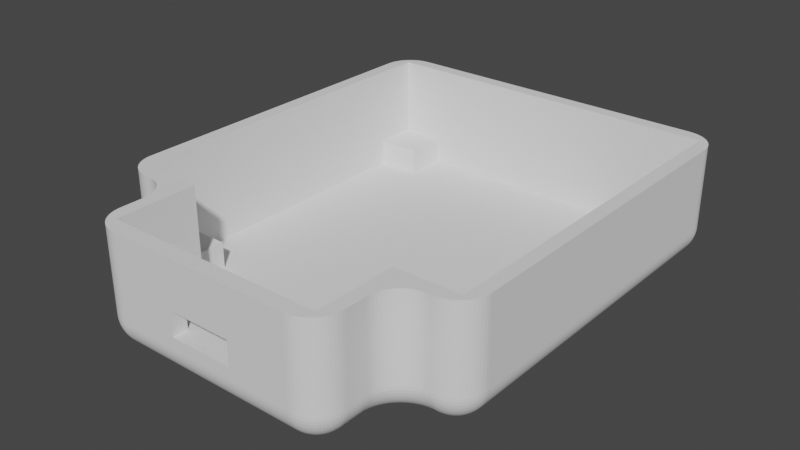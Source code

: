 # Source: obc_case_bottom.blend  (saved by Blender 2.91.10; exported with 4.5.12 LTS)
import bpy
from mathutils import Matrix  # noqa: F401  (used for matrix-valued properties, if any)

bpy.ops.wm.read_factory_settings(use_empty=True)
scene = bpy.context.scene
scene.name = 'Scene'

# ---- collections
col_collection = bpy.data.collections.new('Collection'); scene.collection.children.link(col_collection)

# ---- node groups
ng_auto_smooth = bpy.data.node_groups.new('Auto Smooth', 'GeometryNodeTree')
_s = ng_auto_smooth.interface.new_socket(name='Geometry', in_out='OUTPUT', socket_type='NodeSocketGeometry')
_s = ng_auto_smooth.interface.new_socket(name='Geometry', in_out='INPUT', socket_type='NodeSocketGeometry')
_s = ng_auto_smooth.interface.new_socket(name='Angle', in_out='INPUT', socket_type='NodeSocketFloat')
_s.subtype = 'ANGLE'
_s.min_value = 0.0
_s.max_value = 3.142
ng_auto_smooth.is_modifier = True
_N = ng_auto_smooth.nodes; _L = ng_auto_smooth.links
n0 = _N.new('NodeGroupOutput'); n0.name = 'Group Output'; n0.location = (480, -100)
n1 = _N.new('NodeGroupInput'); n1.name = 'Group Input'; n1.location = (-420, -300)
n2 = _N.new('NodeGroupInput'); n2.name = 'Group Input.001'; n2.location = (-60, -100)
n3 = _N.new('GeometryNodeSetShadeSmooth'); n3.name = 'Set Shade Smooth'; n3.location = (120, -100)
n3.domain = 'EDGE'
n4 = _N.new('GeometryNodeSetShadeSmooth'); n4.name = 'Set Shade Smooth.001'; n4.location = (300, -100)
n5 = _N.new('GeometryNodeInputMeshEdgeAngle'); n5.name = 'Edge Angle'; n5.location = (-420, -220)
n6 = _N.new('GeometryNodeInputEdgeSmooth'); n6.name = 'Is Edge Smooth'; n6.location = (-60, -160)
n7 = _N.new('GeometryNodeInputShadeSmooth'); n7.name = 'Is Face Smooth'; n7.location = (-240, -340)
n8 = _N.new('FunctionNodeBooleanMath'); n8.name = 'Boolean Math'; n8.location = (-60, -220)
n9 = _N.new('FunctionNodeCompare'); n9.name = 'Compare'; n9.location = (-240, -180)
n9.operation = 'LESS_EQUAL'
_L.new(n5.outputs[0], n9.inputs[0])
_L.new(n4.outputs[0], n0.inputs[0])
_L.new(n1.outputs[1], n9.inputs[1])
_L.new(n9.outputs[0], n8.inputs[0])
_L.new(n7.outputs[0], n8.inputs[1])
_L.new(n2.outputs[0], n3.inputs[0])
_L.new(n6.outputs[0], n3.inputs[1])
_L.new(n3.outputs[0], n4.inputs[0])
_L.new(n8.outputs[0], n3.inputs[2])
n0.is_active_output = True

# ---- world
world_world = bpy.data.worlds.new('World'); scene.world = world_world
world_world.use_nodes = True; world_world.node_tree.nodes.clear()
_N = world_world.node_tree.nodes; _L = world_world.node_tree.links
n0 = _N.new('ShaderNodeOutputWorld'); n0.name = 'World Output'; n0.location = (300, 300)
n1 = _N.new('ShaderNodeBackground'); n1.name = 'Background'; n1.location = (10, 300)
n1.inputs[0].default_value = (0.05088, 0.05088, 0.05088, 1.0)
_L.new(n1.outputs[0], n0.inputs[0])
n0.is_active_output = True
world_world.color = (0.05088, 0.05088, 0.05088)
world_world.use_sun_shadow = False
world_world.sun_shadow_jitter_overblur = 0.0

# ---- meshes
me_vert = bpy.data.meshes.new('Vert')
me_vert.from_pydata([(10.45, -7.25, 2.8), (10.86, -7.336, 2.8), (11.19, -7.581, 2.8), (11.4, -7.941, 2.8), (11.44, -8.355, 2.8), (11.32, -8.75, 2.8), (11.04, -9.059, 2.8), (10.66, -9.228, 2.8), (10.24, -9.228, 2.8), (9.862, -9.059, 2.8), (9.584, -8.75, 2.8), (9.455, -8.355, 2.8), (9.499, -7.941, 2.8), (9.707, -7.581, 2.8), (10.04, -7.336, 2.8), (-2.0, 49.5, 0.0), (-2.0, -2.0, 0.0), (47.5, -2.0, 0.0), (47.5, 49.5, 0.0), (6.5, -13.0, 0.0), (39.0, -13.0, 0.0), (6.5, -2.0, 0.0), (39.0, -2.0, 0.0), (-0.2, 42.0, 4.5), (-0.2, 5.5, 4.5), (37.2, -0.2, 1.0), (8.3, -11.0, 15.0), (37.2, -11.0, 15.0), (-0.2, -0.2, 15.0), (-0.2, 47.7, 15.0), (45.7, 47.7, 15.0), (45.7, -0.2, 15.0), (8.3, -0.2, 15.0), (37.2, -0.2, 15.0), (6.5, -13.0, 15.0), (39.0, -13.0, 15.0), (-2.0, -2.0, 15.0), (-2.0, 49.5, 15.0), (47.5, 49.5, 15.0), (47.5, -2.0, 15.0), (6.5, -2.0, 15.0), (39.0, -2.0, 15.0), (40.0, 47.7, 1.0), (45.7, 42.0, 1.0), (40.0, 42.0, 1.0), (45.7, 47.7, 4.5), (40.0, 47.7, 4.5), (45.7, 42.0, 4.5), (40.0, 42.0, 4.5), (5.5, 42.0, 1.0), (-0.2, 47.7, 4.5), (5.5, 47.7, 4.5), (5.5, 42.0, 4.5), (40.0, 5.5, 1.0), (40.0, -0.2, 1.0), (45.7, 5.5, 4.5), (40.0, 5.5, 4.5), (45.7, -0.2, 4.5), (40.0, -0.2, 4.5), (5.5, -0.2, 1.0), (5.5, 5.5, 1.0), (5.5, 5.5, 4.5), (5.5, -0.2, 4.5), (-0.2, -0.2, 4.5), (-0.2, 5.5, 1.0), (8.3, -0.2, 1.0), (8.3, -5.5, 1.0), (37.2, -5.5, 5.5), (8.3, -5.5, 5.5), (-0.2, 42.0, 1.0), (37.2, -5.5, 1.0), (26.95, -11.0, 5.5), (18.55, -11.0, 5.5), (26.95, -13.0, 8.7), (18.55, -13.0, 5.5), (26.95, -13.0, 5.5), (18.55, -13.0, 8.7), (18.55, -11.0, 8.7), (26.95, -11.0, 8.7), (5.5, 47.7, 1.0), (45.7, 5.5, 1.0), (32.9, -5.5, 5.5), (32.9, -11.0, 5.5), (12.6, -11.0, 5.5), (12.6, -5.5, 5.5), (8.3, -11.0, 7.8), (8.3, -5.5, 7.8), (37.2, -5.5, 7.8), (37.2, -11.0, 7.8), (32.9, -5.5, 7.8), (32.9, -11.0, 7.8), (12.6, -5.5, 7.8), (12.6, -11.0, 7.8), (34.06, -8.355, 7.8), (35.05, -7.25, 7.8), (35.46, -7.336, 7.8), (35.64, -9.059, 7.8), (35.92, -8.75, 7.8), (34.18, -8.75, 7.8), (34.84, -9.228, 7.8), (34.46, -9.059, 7.8), (35.79, -7.581, 7.8), (36.0, -7.941, 7.8), (36.04, -8.355, 7.8), (34.64, -7.336, 7.8), (34.31, -7.581, 7.8), (34.1, -7.941, 7.8), (35.26, -9.228, 7.8), (34.06, -8.355, 2.8), (35.05, -7.25, 2.8), (35.46, -7.336, 2.8), (35.64, -9.059, 2.8), (35.92, -8.75, 2.8), (34.18, -8.75, 2.8), (34.84, -9.228, 2.8), (34.46, -9.059, 2.8), (35.79, -7.581, 2.8), (36.0, -7.941, 2.8), (36.04, -8.355, 2.8), (34.64, -7.336, 2.8), (34.31, -7.581, 2.8), (34.1, -7.941, 2.8), (35.26, -9.228, 2.8), (9.455, -8.355, 7.8), (10.45, -7.25, 7.8), (10.86, -7.336, 7.8), (11.04, -9.059, 7.8), (11.32, -8.75, 7.8), (9.584, -8.75, 7.8), (10.24, -9.228, 7.8), (9.862, -9.059, 7.8), (11.19, -7.581, 7.8), (11.4, -7.941, 7.8), (11.44, -8.355, 7.8), (10.04, -7.336, 7.8), (9.707, -7.581, 7.8), (9.499, -7.941, 7.8), (10.66, -9.228, 7.8), (-0.2, 27.0, 1.0), (45.7, 27.0, 1.0), (22.75, -13.0, 0.0), (22.75, -13.0, 5.5), (22.75, -13.0, 8.7), (22.75, -13.0, 15.0), (-0.2, 27.0, 15.0), (45.7, 27.0, 15.0), (-2.0, 27.0, 15.0), (47.5, 27.0, 15.0), (22.75, -11.0, 15.0), (-2.0, 27.0, 0.0), (47.5, 27.0, 0.0), (22.75, 49.5, 15.0), (22.75, 49.5, 0.0)], [], [(0, 1, 125, 124), (1, 2, 131, 125), (2, 3, 132, 131), (3, 4, 133, 132), (4, 5, 127, 133), (5, 6, 126, 127), (6, 7, 137, 126), (7, 8, 129, 137), (8, 9, 130, 129), (9, 10, 128, 130), (10, 11, 123, 128), (11, 12, 136, 123), (12, 13, 135, 136), (13, 14, 134, 135), (14, 0, 124, 134), (0, 14, 13, 12, 11, 10, 9, 8, 7, 6, 5, 4, 3, 2, 1), (22, 41, 35, 20), (19, 34, 40, 21), (65, 32, 26, 85, 86, 68, 66), (35, 41, 39, 147, 145, 31, 33, 27, 148, 143), (21, 40, 36, 16), (17, 39, 41, 22), (151, 38, 18, 152), (88, 27, 33, 25, 70, 67, 87), (28, 32, 65, 59, 62, 63), (25, 33, 31, 57, 58, 54), (56, 55, 80, 53), (44, 43, 47, 48), (47, 45, 46, 48), (49, 52, 23, 69), (49, 79, 51, 52), (23, 52, 51, 50), (54, 58, 56, 53), (57, 55, 56, 58), (59, 60, 61, 62), (63, 62, 61, 24), (24, 61, 60, 64), (66, 68, 84, 81, 67, 70), (75, 141, 140, 20, 35, 143, 142, 73), (73, 142, 76, 77, 78), (74, 72, 77, 76), (85, 26, 148, 27, 88, 90, 82, 71, 78, 77, 72, 83, 92), (71, 75, 73, 78), (17, 150, 147, 39), (79, 42, 46, 45, 30, 29, 50, 51), (42, 44, 48, 46), (74, 141, 75, 71, 82, 81, 84, 83, 72), (145, 139, 80, 55, 57, 31), (68, 86, 91, 84), (85, 92, 133, 127, 126, 137, 129, 130, 128, 123), (84, 91, 92, 83), (87, 89, 90, 93, 106, 105, 104, 94, 95, 101, 102, 103, 88), (81, 89, 87, 67), (82, 90, 89, 81), (88, 103, 97, 96, 107, 99, 100, 98, 93, 90), (101, 95, 110, 116), (95, 94, 109, 110), (103, 102, 117, 118), (96, 97, 112, 111), (104, 105, 120, 119), (93, 98, 113, 108), (105, 106, 121, 120), (98, 100, 115, 113), (106, 93, 108, 121), (100, 99, 114, 115), (94, 104, 119, 109), (102, 101, 116, 117), (99, 107, 122, 114), (97, 103, 118, 112), (107, 96, 111, 122), (110, 109, 119, 120, 121, 108, 113, 115, 114, 122, 111, 112, 118, 117, 116), (123, 136, 135, 134, 124, 125, 131, 132, 133, 92, 91, 86, 85), (142, 143, 34, 19, 140, 141, 74, 76), (29, 144, 138, 69, 23, 50), (47, 43, 139, 145, 30, 45), (145, 147, 38, 151, 37, 146, 144, 29, 30), (144, 28, 63, 24, 64, 138), (143, 148, 26, 32, 28, 144, 146, 36, 40, 34), (15, 149, 146, 37), (146, 149, 16, 36), (147, 150, 18, 38), (37, 151, 152, 15), (43, 44, 42, 79, 49, 69, 138, 64, 60, 59, 65, 66, 70, 25, 54, 53, 80, 139), (20, 140, 19, 21, 16, 149, 15, 152, 18, 150, 17, 22)])
_uv = me_vert.uv_layers.new(name='UVMap')
_uv.uv.foreach_set('vector', [1.0, 0.5, 0.9333, 0.5, 0.9333, 0.75, 1.0, 0.75, 0.9333, 0.5, 0.8667, 0.5, 0.8667, 0.75, 0.9333, 0.75, 0.8667, 0.5, 0.8, 0.5, 0.8, 0.75, 0.8667, 0.75, 0.8, 0.5, 0.7333, 0.5, 0.7333, 0.75, 0.8, 0.75, 0.7333, 0.5, 0.6667, 0.5, 0.6667, 0.75, 0.7333, 0.75, 0.6667, 0.5, 0.6, 0.5, 0.6, 0.75, 0.6667, 0.75, 0.6, 0.5, 0.5333, 0.5, 0.5333, 0.75, 0.6, 0.75, 0.5333, 0.5, 0.4667, 0.5, 0.4667, 0.75, 0.5333, 0.75, 0.4667, 0.5, 0.4, 0.5, 0.4, 0.75, 0.4667, 0.75, 0.4, 0.5, 0.3333, 0.5, 0.3333, 0.75, 0.4, 0.75, 0.3333, 0.5, 0.2667, 0.5, 0.2667, 0.75, 0.3333, 0.75, 0.2667, 0.5, 0.2, 0.5, 0.2, 0.75, 0.2667, 0.75, 0.2, 0.5, 0.1333, 0.5, 0.1333, 0.75, 0.2, 0.75, 0.1333, 0.5, 0.06667, 0.5, 0.06667, 0.75, 0.1333, 0.75, 0.06667, 0.5, 4.47e-08, 0.5, 4.47e-08, 0.75, 0.06667, 0.75, 0.75, 0.49, 0.6524, 0.4693, 0.5716, 0.4106, 0.5217, 0.3242, 0.5113, 0.2249, 0.5422, 0.13, 0.6089, 0.05584, 0.7001, 0.01524, 0.7999, 0.01524, 0.8911, 0.05584, 0.9578, 0.13, 0.9887, 0.2249, 0.9783, 0.3242, 0.9284, 0.4106, 0.8476, 0.4693, 0.0, 0.0, 0.0, 0.0, 0.0, 0.0, 0.0, 0.0, 0.0, 0.0, 0.0, 0.0, 0.0, 0.0, 0.0, 0.0, 0.0, 0.0, 0.0, 0.0, 0.0, 0.0, 0.0, 0.0, 0.0, 0.0, 0.0, 0.0, 0.0, 0.0, 0.0, 0.0, 0.0, 0.0, 0.0, 0.0, 0.0, 0.0, 0.0, 0.0, 0.0, 0.0, 0.0, 0.0, 0.0, 0.0, 0.0, 0.0, 0.0, 0.0, 0.0, 0.0, 0.0, 0.0, 0.0, 0.0, 0.0, 0.0, 0.0, 0.0, 0.0, 0.0, 0.0, 0.0, 0.0, 0.0, 0.0, 0.0, 0.0, 0.0, 0.0, 0.0, 0.0, 0.0, 0.0, 0.0, 0.0, 0.0, 0.0, 0.0, 0.0, 0.0, 0.0, 0.0, 0.0, 0.0, 0.0, 0.0, 0.0, 0.0, 0.0, 0.0, 0.0, 0.0, 0.0, 0.0, 0.0, 0.0, 0.0, 0.0, 0.0, 0.0, 0.0, 0.0, 0.0, 0.0, 0.0, 0.0, 0.0, 0.0, 0.0, 0.0, 0.0, 0.0, 0.0, 0.0, 0.0, 0.0, 0.0, 0.0, 0.0, 0.0, 0.0, 0.0, 0.0, 0.0, 0.0, 0.0, 0.0, 0.0, 0.0, 0.0, 0.0, 0.0, 0.0, 0.0, 0.0, 0.0, 0.0, 0.0, 0.0, 0.0, 0.0, 0.0, 0.0, 0.0, 0.0, 0.0, 0.0, 0.0, 0.0, 0.0, 0.0, 0.0, 0.0, 0.0, 0.0, 0.0, 0.0, 0.0, 0.0, 0.0, 0.0, 0.0, 0.0, 0.0, 0.0, 0.0, 0.0, 0.0, 0.0, 0.0, 0.0, 0.0, 0.0, 0.0, 0.0, 0.0, 0.0, 0.0, 0.0, 0.0, 0.0, 0.0, 0.0, 0.0, 0.0, 0.0, 0.0, 0.0, 0.0, 0.0, 0.0, 0.0, 0.0, 0.0, 0.0, 0.0, 0.0, 0.0, 0.0, 0.0, 0.0, 0.0, 0.0, 0.0, 0.0, 0.0, 0.0, 0.0, 0.0, 0.0, 0.0, 0.0, 0.0, 0.0, 0.0, 0.0, 0.0, 0.0, 0.0, 0.0, 0.0, 0.0, 0.0, 0.0, 0.0, 0.0, 0.0, 0.0, 0.0, 0.0, 0.0, 0.0, 0.0, 0.0, 0.0, 0.0, 0.0, 0.0, 0.0, 0.0, 0.0, 0.0, 0.0, 0.0, 0.0, 0.0, 0.0, 0.0, 0.0, 0.0, 0.0, 0.0, 0.0, 0.0, 0.0, 0.0, 0.0, 0.0, 0.0, 0.0, 0.0, 0.0, 0.0, 0.0, 0.0, 0.0, 0.0, 0.0, 0.0, 0.0, 0.0, 0.0, 0.0, 0.0, 0.0, 0.0, 0.0, 0.0, 0.0, 0.0, 0.0, 0.0, 0.0, 0.0, 0.0, 0.0, 0.0, 0.0, 0.0, 0.0, 0.0, 0.0, 0.0, 0.0, 0.0, 0.0, 0.0, 0.0, 0.0, 0.0, 0.0, 0.0, 0.0, 0.0, 0.0, 0.0, 0.0, 0.0, 0.0, 0.0, 0.0, 0.0, 0.0, 0.0, 0.0, 0.0, 0.0, 0.0, 0.0, 0.0, 0.0, 0.0, 0.0, 0.0, 0.0, 0.0, 0.0, 0.0, 0.0, 0.0, 0.0, 0.0, 0.0, 0.0, 0.0, 0.0, 0.0, 0.0, 0.0, 0.0, 0.0, 0.0, 0.0, 0.0, 0.0, 0.0, 0.0, 0.0, 0.0, 0.0, 0.0, 0.0, 0.0, 0.0, 0.0, 0.0, 0.0, 0.0, 0.0, 0.0, 0.0, 0.0, 0.0, 0.0, 0.0, 0.0, 0.0, 0.0, 0.0, 0.0, 0.0, 0.0, 0.0, 0.0, 0.0, 0.0, 0.0, 0.0, 0.0, 1.0, 1.0, 1.0, 0.519, 0.7313, 0.4438, 0.7212, 0.3783, 0.6728, 0.3339, 0.5946, 0.3182, 0.5, 0.3339, 0.4054, 0.3783, 0.3272, 0.4438, 0.2788, 0.519, 0.2687, 1.0, 0.0, 0.0, 0.0, 0.0, 0.0, 0.0, 0.0, 0.0, 0.0, 0.0, 0.0, 0.0, 0.0, 0.0, 0.0, 0.0, 0.0, 1.0, 0.0, 0.519, 0.2687, 0.5909, 0.2986, 0.6471, 0.3633, 0.6778, 0.4516, 0.6778, 0.5484, 0.6471, 0.6367, 0.5909, 0.7014, 0.519, 0.7313, 1.0, 1.0, 0.3783, 0.3272, 0.3339, 0.4054, 0.3339, 0.4054, 0.3783, 0.3272, 0.3339, 0.4054, 0.3182, 0.5, 0.3182, 0.5, 0.3339, 0.4054, 0.519, 0.2687, 0.4438, 0.2788, 0.4438, 0.2788, 0.519, 0.2687, 0.6471, 0.3633, 0.5909, 0.2986, 0.5909, 0.2986, 0.6471, 0.3633, 0.3339, 0.5946, 0.3783, 0.6728, 0.3783, 0.6728, 0.3339, 0.5946, 0.519, 0.7313, 0.5909, 0.7014, 0.5909, 0.7014, 0.519, 0.7313, 0.3783, 0.6728, 0.4438, 0.7212, 0.4438, 0.7212, 0.3783, 0.6728, 0.5909, 0.7014, 0.6471, 0.6367, 0.6471, 0.6367, 0.5909, 0.7014, 0.4438, 0.7212, 0.519, 0.7313, 0.519, 0.7313, 0.4438, 0.7212, 0.6471, 0.6367, 0.6778, 0.5484, 0.6778, 0.5484, 0.6471, 0.6367, 0.3182, 0.5, 0.3339, 0.5946, 0.3339, 0.5946, 0.3182, 0.5, 0.4438, 0.2788, 0.3783, 0.3272, 0.3783, 0.3272, 0.4438, 0.2788, 0.6778, 0.5484, 0.6778, 0.4516, 0.6778, 0.4516, 0.6778, 0.5484, 0.5909, 0.2986, 0.519, 0.2687, 0.519, 0.2687, 0.5909, 0.2986, 0.6778, 0.4516, 0.6471, 0.3633, 0.6471, 0.3633, 0.6778, 0.4516, 0.3339, 0.4054, 0.3182, 0.5, 0.3339, 0.5946, 0.3783, 0.6728, 0.4438, 0.7212, 0.519, 0.7313, 0.5909, 0.7014, 0.6471, 0.6367, 0.6778, 0.5484, 0.6778, 0.4516, 0.6471, 0.3633, 0.5909, 0.2986, 0.519, 0.2687, 0.4438, 0.2788, 0.3783, 0.3272, 0.0, 0.0, 0.0, 0.0, 0.0, 0.0, 0.0, 0.0, 0.0, 0.0, 0.0, 0.0, 0.0, 0.0, 0.0, 0.0, 0.0, 0.0, 0.0, 0.0, 0.0, 0.0, 0.0, 0.0, 0.0, 0.0, 0.0, 0.0, 0.0, 0.0, 0.0, 0.0, 0.0, 0.0, 0.0, 0.0, 0.0, 0.0, 0.0, 0.0, 0.0, 0.0, 0.0, 0.0, 0.0, 0.0, 0.0, 0.0, 0.0, 0.0, 0.0, 0.0, 0.0, 0.0, 0.0, 0.0, 0.0, 0.0, 0.0, 0.0, 0.0, 0.0, 0.0, 0.0, 0.0, 0.0, 0.0, 0.0, 0.0, 0.0, 0.0, 0.0, 0.0, 0.0, 0.0, 0.0, 0.0, 0.0, 0.0, 0.0, 0.0, 0.0, 0.0, 0.0, 0.0, 0.0, 0.0, 0.0, 0.0, 0.0, 0.0, 0.0, 0.0, 0.0, 0.0, 0.0, 0.0, 0.0, 0.0, 0.0, 0.0, 0.0, 0.0, 0.0, 0.0, 0.0, 0.0, 0.0, 0.0, 0.0, 0.0, 0.0, 0.0, 0.0, 0.0, 0.0, 0.0, 0.0, 0.0, 0.0, 0.0, 0.0, 0.0, 0.0, 0.0, 0.0, 0.0, 0.0, 0.0, 0.0, 0.0, 0.0, 0.0, 0.0, 0.0, 0.0, 0.0, 0.0, 0.0, 0.0, 0.0, 0.0, 0.0, 0.0, 0.0, 0.0, 0.0, 0.0, 0.0, 0.0, 0.0, 0.0, 0.0, 0.0, 0.0, 0.0, 0.0, 0.0, 0.0, 0.0, 0.0, 0.0, 0.0, 0.0, 0.0, 0.0, 0.0, 0.0, 0.0, 0.0, 0.0, 0.0, 0.0, 0.0, 0.0, 0.0, 0.0, 0.0, 0.0, 0.0, 0.0, 0.0, 0.0, 0.0, 0.0, 0.0, 0.0, 0.0, 0.0, 0.0, 0.0, 0.0, 0.0, 0.0, 0.0, 0.0, 0.0, 0.0, 0.0, 0.0, 0.0, 0.0, 0.0, 0.0, 0.0, 0.0, 0.0, 0.0])
me_vert.use_remesh_fix_poles = True
me_vert.use_remesh_preserve_attributes = False
me_vert.use_mirror_vertex_groups = False
me_vert.update()

# ---- objects
ob_vert = bpy.data.objects.new('Vert', me_vert)

# ---- transforms, parenting, visibility, modifiers, constraints
ob_vert.location = (0.0, 0.0, 0.0)
ob_vert.lineart.crease_threshold = 0.0
_vg = ob_vert.vertex_groups.new(name='TopHorizontalEdges')
_vg.add([15, 16, 17, 18, 19, 20, 21, 22, 140, 149, 150, 152], 1.0, 'REPLACE')
_vg = ob_vert.vertex_groups.new(name='VerticalEdges1')
_vg.add([15, 16, 17, 18, 19, 20, 34, 35, 36, 37, 38, 39], 1.0, 'REPLACE')
_vg = ob_vert.vertex_groups.new(name='VerticalEdges2')
_vg.add([21, 22, 40, 41], 1.0, 'REPLACE')
_m = ob_vert.modifiers.new('BevelVertical1', 'BEVEL')
_m.width = 4.0
_m.width_pct = 4.0
_m.segments = 14
_m.limit_method = 'VGROUP'
_m.vertex_group = 'VerticalEdges1'
_m = ob_vert.modifiers.new('BevelVertical2', 'BEVEL')
_m.width = 4.0
_m.width_pct = 4.0
_m.segments = 14
_m.limit_method = 'VGROUP'
_m.vertex_group = 'VerticalEdges2'
_m = ob_vert.modifiers.new('BevelTopHorizontal', 'BEVEL')
_m.width = 3.9
_m.width_pct = 3.9
_m.segments = 14
_m.limit_method = 'VGROUP'
_m.vertex_group = 'TopHorizontalEdges'
_m.use_clamp_overlap = False
_m = ob_vert.modifiers.new('Auto Smooth', 'NODES')
_m.node_group = ng_auto_smooth
_gi = [s.identifier for s in ng_auto_smooth.interface.items_tree if s.item_type == 'SOCKET' and s.in_out == 'INPUT']
_m[_gi[1]] = 0.5236  # Angle

# ---- collection membership
col_collection.objects.link(ob_vert)

# ---- scene / render settings (as saved in the file)
scene.frame_start = 1; scene.frame_end = 250; scene.frame_set(0)
scene.render.engine = 'BLENDER_EEVEE_NEXT'
scene.cycles.use_denoising = False
scene.cycles.samples = 128
scene.cycles.sampling_pattern = 'TABULATED_SOBOL'
scene.cycles.use_adaptive_sampling = False
scene.cycles.use_light_tree = False
scene.view_settings.view_transform = 'Filmic'
scene.unit_settings.scale_length = 0.001
bpy.context.view_layer.update()

# ---- added for rendering (the .blend has no active camera and no usable light): camera, sun
cam_auto = bpy.data.cameras.new('AutoCamera')
cam_auto.lens = 50.0
cam_auto.sensor_width = 36.0
cam_auto.clip_end = 1317.3
ob_auto_camera = bpy.data.objects.new('AutoCamera', cam_auto)
scene.collection.objects.link(ob_auto_camera)
ob_auto_camera.location = (97.8102, -71.8222, 67.5482)
ob_auto_camera.rotation_euler = (1.09748, -7.21219e-08, 0.694738)
scene.camera = ob_auto_camera
light_auto_sun = bpy.data.lights.new('AutoSun', 'SUN')
light_auto_sun.energy = 3.0
light_auto_sun.angle = 0.0523599
ob_auto_sun = bpy.data.objects.new('AutoSun', light_auto_sun)
scene.collection.objects.link(ob_auto_sun)
ob_auto_sun.rotation_euler = (0.872665, 0.174533, 0.523599)
bpy.context.view_layer.update()
